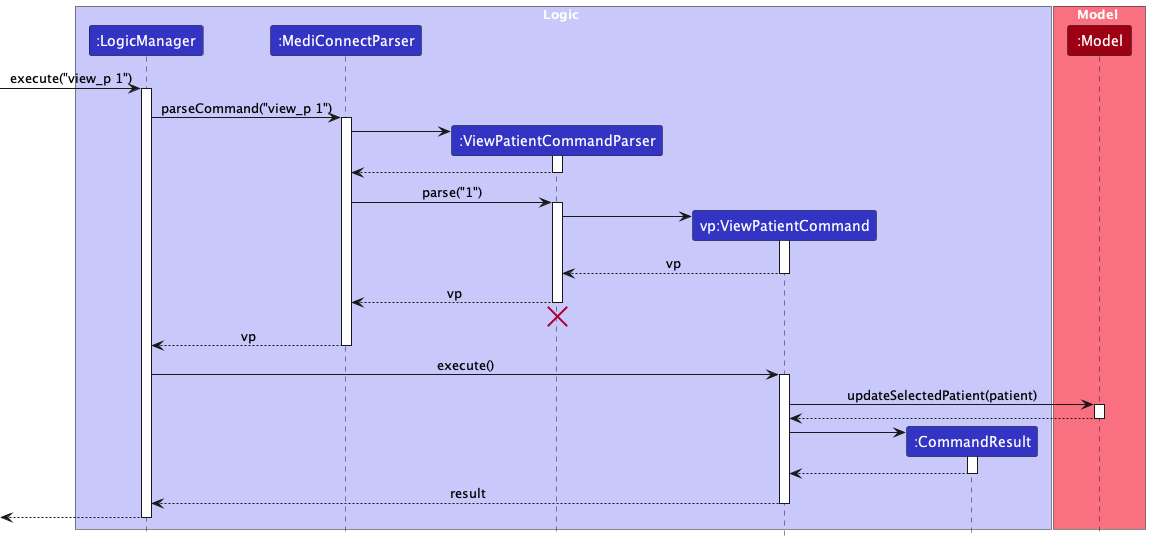

The diagram above was rendered by PlantUML. Its source (embedded in the PNG):
@startuml
!include style.puml
skinparam ArrowFontStyle plain

box Logic LOGIC_COLOR_T1
participant ":LogicManager" as LogicManager LOGIC_COLOR
participant ":MediConnectParser" as MediConnectParser LOGIC_COLOR
participant ":ViewPatientCommandParser" as ViewPatientCommandParser LOGIC_COLOR
participant "vp:ViewPatientCommand" as ViewPatientCommand LOGIC_COLOR
participant ":CommandResult" as CommandResult LOGIC_COLOR
end box

box Model MODEL_COLOR_T1
participant ":Model" as Model MODEL_COLOR
end box

[-> LogicManager : execute("view_p 1")
activate LogicManager

LogicManager -> MediConnectParser : parseCommand("view_p 1")
activate MediConnectParser

create ViewPatientCommandParser
MediConnectParser -> ViewPatientCommandParser
activate ViewPatientCommandParser

ViewPatientCommandParser --> MediConnectParser
deactivate ViewPatientCommandParser

MediConnectParser -> ViewPatientCommandParser : parse("1")
activate ViewPatientCommandParser

create ViewPatientCommand
ViewPatientCommandParser -> ViewPatientCommand
activate ViewPatientCommand

ViewPatientCommand --> ViewPatientCommandParser : vp
deactivate ViewPatientCommand

ViewPatientCommandParser --> MediConnectParser : vp
deactivate ViewPatientCommandParser
'Hidden arrow to position the destroy marker below the end of the activation bar.
ViewPatientCommandParser -[hidden]-> MediConnectParser
destroy ViewPatientCommandParser

MediConnectParser --> LogicManager : vp
deactivate MediConnectParser

LogicManager -> ViewPatientCommand : execute()
activate ViewPatientCommand

ViewPatientCommand -> Model : updateSelectedPatient(patient)
activate Model

Model --> ViewPatientCommand
deactivate Model

create CommandResult
ViewPatientCommand -> CommandResult
activate CommandResult

CommandResult --> ViewPatientCommand
deactivate CommandResult

ViewPatientCommand --> LogicManager : result
deactivate ViewPatientCommand

[<--LogicManager
deactivate LogicManager
@enduml